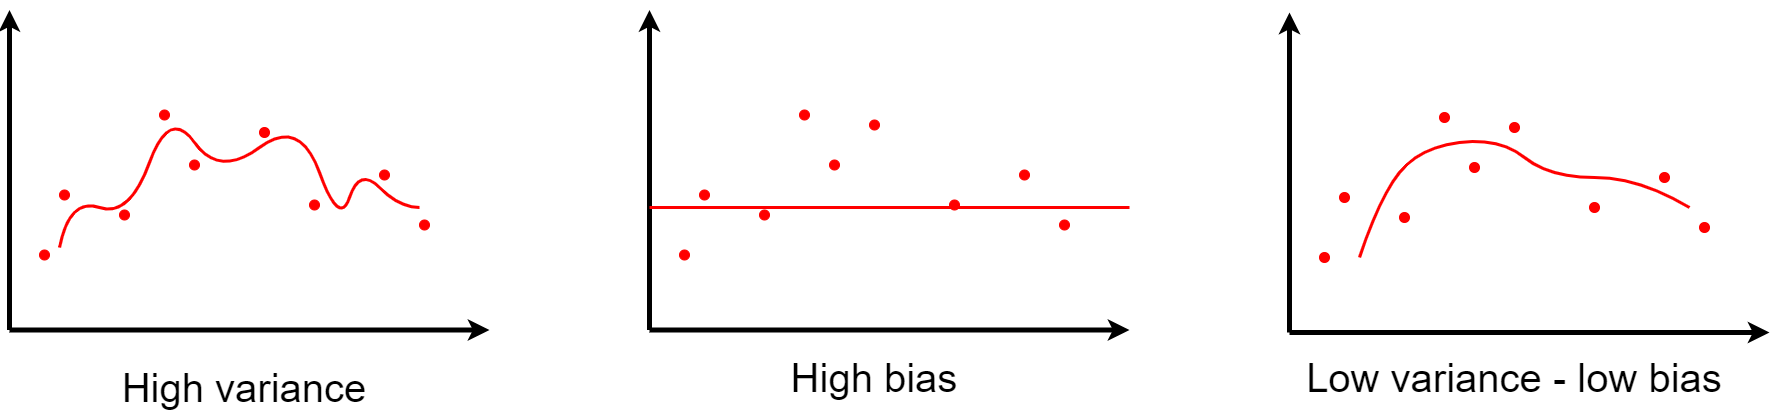

The diagram above was exported from draw.io. Its source (the exported page's mxGraphModel, read from the mxfile embedded in the PNG):
<mxGraphModel dx="1373" dy="3507" grid="1" gridSize="10" guides="1" tooltips="1" connect="1" arrows="1" fold="1" page="1" pageScale="1" pageWidth="1920" pageHeight="1200" math="0" shadow="0">
  <root>
    <mxCell id="0" />
    <mxCell id="1" parent="0" />
    <mxCell id="2" value="" style="endArrow=classic;html=1;strokeWidth=5;" parent="1" edge="1">
      <mxGeometry width="50" height="50" relative="1" as="geometry">
        <mxPoint x="1360" y="795" as="sourcePoint" />
        <mxPoint x="1360" y="475" as="targetPoint" />
      </mxGeometry>
    </mxCell>
    <mxCell id="3" value="" style="endArrow=classic;html=1;strokeWidth=5;" parent="1" edge="1">
      <mxGeometry width="50" height="50" relative="1" as="geometry">
        <mxPoint x="1360" y="795" as="sourcePoint" />
        <mxPoint x="1840" y="795" as="targetPoint" />
      </mxGeometry>
    </mxCell>
    <mxCell id="4" value="" style="ellipse;whiteSpace=wrap;html=1;aspect=fixed;perimeterSpacing=0;fillColor=#FF0000;strokeColor=#FF0000;" parent="1" vertex="1">
      <mxGeometry x="1390" y="715" width="10" height="10" as="geometry" />
    </mxCell>
    <mxCell id="5" value="" style="ellipse;whiteSpace=wrap;html=1;aspect=fixed;perimeterSpacing=0;fillColor=#FF0000;strokeColor=#FF0000;" parent="1" vertex="1">
      <mxGeometry x="1410" y="655" width="10" height="10" as="geometry" />
    </mxCell>
    <mxCell id="6" value="" style="ellipse;whiteSpace=wrap;html=1;aspect=fixed;perimeterSpacing=0;fillColor=#FF0000;strokeColor=#FF0000;" parent="1" vertex="1">
      <mxGeometry x="1470" y="675" width="10" height="10" as="geometry" />
    </mxCell>
    <mxCell id="7" value="" style="ellipse;whiteSpace=wrap;html=1;aspect=fixed;perimeterSpacing=0;fillColor=#FF0000;strokeColor=#FF0000;" parent="1" vertex="1">
      <mxGeometry x="1510" y="575" width="10" height="10" as="geometry" />
    </mxCell>
    <mxCell id="8" value="" style="ellipse;whiteSpace=wrap;html=1;aspect=fixed;perimeterSpacing=0;fillColor=#FF0000;strokeColor=#FF0000;" parent="1" vertex="1">
      <mxGeometry x="1540" y="625" width="10" height="10" as="geometry" />
    </mxCell>
    <mxCell id="9" value="" style="ellipse;whiteSpace=wrap;html=1;aspect=fixed;perimeterSpacing=0;fillColor=#FF0000;strokeColor=#FF0000;" parent="1" vertex="1">
      <mxGeometry x="1580" y="585" width="10" height="10" as="geometry" />
    </mxCell>
    <mxCell id="10" value="" style="ellipse;whiteSpace=wrap;html=1;aspect=fixed;perimeterSpacing=0;fillColor=#FF0000;strokeColor=#FF0000;" parent="1" vertex="1">
      <mxGeometry x="1660" y="665" width="10" height="10" as="geometry" />
    </mxCell>
    <mxCell id="11" value="" style="ellipse;whiteSpace=wrap;html=1;aspect=fixed;perimeterSpacing=0;fillColor=#FF0000;strokeColor=#FF0000;" parent="1" vertex="1">
      <mxGeometry x="1730" y="635" width="10" height="10" as="geometry" />
    </mxCell>
    <mxCell id="12" value="" style="ellipse;whiteSpace=wrap;html=1;aspect=fixed;perimeterSpacing=0;fillColor=#FF0000;strokeColor=#FF0000;" parent="1" vertex="1">
      <mxGeometry x="1770" y="685" width="10" height="10" as="geometry" />
    </mxCell>
    <mxCell id="13" value="" style="endArrow=classic;html=1;strokeWidth=5;" parent="1" edge="1">
      <mxGeometry width="50" height="50" relative="1" as="geometry">
        <mxPoint x="80" y="792.5" as="sourcePoint" />
        <mxPoint x="80" y="472.5" as="targetPoint" />
      </mxGeometry>
    </mxCell>
    <mxCell id="14" value="" style="endArrow=classic;html=1;strokeWidth=5;" parent="1" edge="1">
      <mxGeometry width="50" height="50" relative="1" as="geometry">
        <mxPoint x="80" y="792.5" as="sourcePoint" />
        <mxPoint x="560" y="792.5" as="targetPoint" />
      </mxGeometry>
    </mxCell>
    <mxCell id="15" value="" style="ellipse;whiteSpace=wrap;html=1;aspect=fixed;perimeterSpacing=0;fillColor=#FF0000;strokeColor=#FF0000;" parent="1" vertex="1">
      <mxGeometry x="110" y="712.5" width="10" height="10" as="geometry" />
    </mxCell>
    <mxCell id="16" value="" style="ellipse;whiteSpace=wrap;html=1;aspect=fixed;perimeterSpacing=0;fillColor=#FF0000;strokeColor=#FF0000;" parent="1" vertex="1">
      <mxGeometry x="130" y="652.5" width="10" height="10" as="geometry" />
    </mxCell>
    <mxCell id="17" value="" style="ellipse;whiteSpace=wrap;html=1;aspect=fixed;perimeterSpacing=0;fillColor=#FF0000;strokeColor=#FF0000;" parent="1" vertex="1">
      <mxGeometry x="190" y="672.5" width="10" height="10" as="geometry" />
    </mxCell>
    <mxCell id="18" value="" style="ellipse;whiteSpace=wrap;html=1;aspect=fixed;perimeterSpacing=0;fillColor=#FF0000;strokeColor=#FF0000;" parent="1" vertex="1">
      <mxGeometry x="230" y="572.5" width="10" height="10" as="geometry" />
    </mxCell>
    <mxCell id="19" value="" style="ellipse;whiteSpace=wrap;html=1;aspect=fixed;perimeterSpacing=0;fillColor=#FF0000;strokeColor=#FF0000;" parent="1" vertex="1">
      <mxGeometry x="260" y="622.5" width="10" height="10" as="geometry" />
    </mxCell>
    <mxCell id="20" value="" style="ellipse;whiteSpace=wrap;html=1;aspect=fixed;perimeterSpacing=0;fillColor=#FF0000;strokeColor=#FF0000;" parent="1" vertex="1">
      <mxGeometry x="330" y="590" width="10" height="10" as="geometry" />
    </mxCell>
    <mxCell id="21" value="" style="ellipse;whiteSpace=wrap;html=1;aspect=fixed;perimeterSpacing=0;fillColor=#FF0000;strokeColor=#FF0000;" parent="1" vertex="1">
      <mxGeometry x="380" y="662.5" width="10" height="10" as="geometry" />
    </mxCell>
    <mxCell id="22" value="" style="ellipse;whiteSpace=wrap;html=1;aspect=fixed;perimeterSpacing=0;fillColor=#FF0000;strokeColor=#FF0000;" parent="1" vertex="1">
      <mxGeometry x="450" y="632.5" width="10" height="10" as="geometry" />
    </mxCell>
    <mxCell id="23" value="" style="ellipse;whiteSpace=wrap;html=1;aspect=fixed;perimeterSpacing=0;fillColor=#FF0000;strokeColor=#FF0000;" parent="1" vertex="1">
      <mxGeometry x="490" y="682.5" width="10" height="10" as="geometry" />
    </mxCell>
    <mxCell id="24" value="" style="endArrow=classic;html=1;strokeWidth=5;" parent="1" edge="1">
      <mxGeometry width="50" height="50" relative="1" as="geometry">
        <mxPoint x="720" y="792.5" as="sourcePoint" />
        <mxPoint x="720" y="472.5" as="targetPoint" />
      </mxGeometry>
    </mxCell>
    <mxCell id="25" value="" style="endArrow=classic;html=1;strokeWidth=5;" parent="1" edge="1">
      <mxGeometry width="50" height="50" relative="1" as="geometry">
        <mxPoint x="720" y="792.5" as="sourcePoint" />
        <mxPoint x="1200" y="792.5" as="targetPoint" />
      </mxGeometry>
    </mxCell>
    <mxCell id="26" value="" style="ellipse;whiteSpace=wrap;html=1;aspect=fixed;perimeterSpacing=0;fillColor=#FF0000;strokeColor=#FF0000;" parent="1" vertex="1">
      <mxGeometry x="750" y="712.5" width="10" height="10" as="geometry" />
    </mxCell>
    <mxCell id="27" value="" style="ellipse;whiteSpace=wrap;html=1;aspect=fixed;perimeterSpacing=0;fillColor=#FF0000;strokeColor=#FF0000;" parent="1" vertex="1">
      <mxGeometry x="770" y="652.5" width="10" height="10" as="geometry" />
    </mxCell>
    <mxCell id="28" value="" style="ellipse;whiteSpace=wrap;html=1;aspect=fixed;perimeterSpacing=0;fillColor=#FF0000;strokeColor=#FF0000;" parent="1" vertex="1">
      <mxGeometry x="830" y="672.5" width="10" height="10" as="geometry" />
    </mxCell>
    <mxCell id="29" value="" style="ellipse;whiteSpace=wrap;html=1;aspect=fixed;perimeterSpacing=0;fillColor=#FF0000;strokeColor=#FF0000;" parent="1" vertex="1">
      <mxGeometry x="870" y="572.5" width="10" height="10" as="geometry" />
    </mxCell>
    <mxCell id="30" value="" style="ellipse;whiteSpace=wrap;html=1;aspect=fixed;perimeterSpacing=0;fillColor=#FF0000;strokeColor=#FF0000;" parent="1" vertex="1">
      <mxGeometry x="900" y="622.5" width="10" height="10" as="geometry" />
    </mxCell>
    <mxCell id="31" value="" style="ellipse;whiteSpace=wrap;html=1;aspect=fixed;perimeterSpacing=0;fillColor=#FF0000;strokeColor=#FF0000;" parent="1" vertex="1">
      <mxGeometry x="940" y="582.5" width="10" height="10" as="geometry" />
    </mxCell>
    <mxCell id="32" value="" style="ellipse;whiteSpace=wrap;html=1;aspect=fixed;perimeterSpacing=0;fillColor=#FF0000;strokeColor=#FF0000;" parent="1" vertex="1">
      <mxGeometry x="1020" y="662.5" width="10" height="10" as="geometry" />
    </mxCell>
    <mxCell id="33" value="" style="ellipse;whiteSpace=wrap;html=1;aspect=fixed;perimeterSpacing=0;fillColor=#FF0000;strokeColor=#FF0000;" parent="1" vertex="1">
      <mxGeometry x="1090" y="632.5" width="10" height="10" as="geometry" />
    </mxCell>
    <mxCell id="34" value="" style="ellipse;whiteSpace=wrap;html=1;aspect=fixed;perimeterSpacing=0;fillColor=#FF0000;strokeColor=#FF0000;" parent="1" vertex="1">
      <mxGeometry x="1130" y="682.5" width="10" height="10" as="geometry" />
    </mxCell>
    <mxCell id="35" value="" style="curved=1;endArrow=none;html=1;strokeWidth=3;strokeColor=#FF0000;endFill=0;" parent="1" edge="1">
      <mxGeometry width="50" height="50" relative="1" as="geometry">
        <mxPoint x="130" y="710" as="sourcePoint" />
        <mxPoint x="490" y="670" as="targetPoint" />
        <Array as="points">
          <mxPoint x="140" y="660" />
          <mxPoint x="200" y="680" />
          <mxPoint x="240" y="570" />
          <mxPoint x="290" y="640" />
          <mxPoint x="370" y="580" />
          <mxPoint x="410" y="690" />
          <mxPoint x="430" y="630" />
          <mxPoint x="470" y="670" />
        </Array>
      </mxGeometry>
    </mxCell>
    <mxCell id="38" value="" style="endArrow=none;html=1;strokeColor=#FF0000;strokeWidth=3;" parent="1" edge="1">
      <mxGeometry width="50" height="50" relative="1" as="geometry">
        <mxPoint x="720" y="670" as="sourcePoint" />
        <mxPoint x="1200" y="670" as="targetPoint" />
      </mxGeometry>
    </mxCell>
    <mxCell id="39" value="" style="endArrow=none;html=1;strokeColor=#FF0000;strokeWidth=3;curved=1;" parent="1" edge="1">
      <mxGeometry width="50" height="50" relative="1" as="geometry">
        <mxPoint x="1430" y="720" as="sourcePoint" />
        <mxPoint x="1760" y="670" as="targetPoint" />
        <Array as="points">
          <mxPoint x="1450" y="660" />
          <mxPoint x="1490" y="610" />
          <mxPoint x="1570" y="600" />
          <mxPoint x="1620" y="640" />
          <mxPoint x="1710" y="640" />
        </Array>
      </mxGeometry>
    </mxCell>
    <mxCell id="41" value="High variance" style="text;html=1;strokeColor=none;fillColor=none;align=center;verticalAlign=middle;whiteSpace=wrap;rounded=0;strokeWidth=0;fontSize=40;" parent="1" vertex="1">
      <mxGeometry x="180" y="820" width="270" height="60" as="geometry" />
    </mxCell>
    <mxCell id="42" value="High bias" style="text;html=1;strokeColor=none;fillColor=none;align=center;verticalAlign=middle;whiteSpace=wrap;rounded=0;strokeWidth=0;fontSize=40;" parent="1" vertex="1">
      <mxGeometry x="810" y="810" width="270" height="60" as="geometry" />
    </mxCell>
    <mxCell id="43" value="Low variance - low bias" style="text;html=1;strokeColor=none;fillColor=none;align=center;verticalAlign=middle;whiteSpace=wrap;rounded=0;strokeWidth=0;fontSize=40;" parent="1" vertex="1">
      <mxGeometry x="1355" y="810" width="460" height="60" as="geometry" />
    </mxCell>
  </root>
</mxGraphModel>